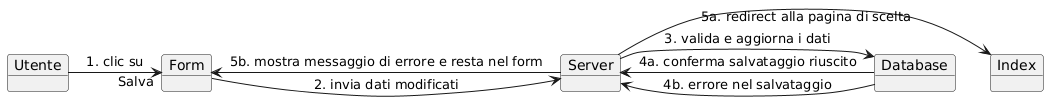

The diagram above was rendered by PlantUML. Its source (embedded in the PNG):
@startuml
object Utente
object Form
object Server
object Database
object Index

Utente -> Form : 1. clic su "Salva"
Form -> Server : 2. invia dati modificati
Server -> Database : 3. valida e aggiorna i dati

Database -> Server : 4a. conferma salvataggio riuscito
Server -> Index : 5a. redirect alla pagina di scelta

Database -> Server : 4b. errore nel salvataggio
Server -> Form : 5b. mostra messaggio di errore e resta nel form
@enduml